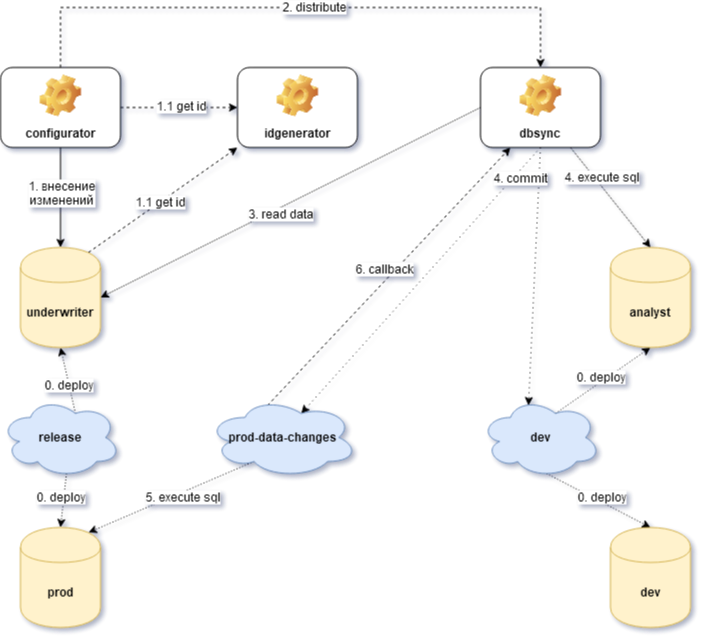

The diagram above was exported from draw.io. Its source (the exported page's mxGraphModel, read from the mxfile embedded in the PNG):
<mxGraphModel dx="975" dy="1727" grid="1" gridSize="10" guides="1" tooltips="1" connect="1" arrows="1" fold="1" page="1" pageScale="1" pageWidth="850" pageHeight="1100" math="0" shadow="0">
  <root>
    <mxCell id="OYpT3LKmDxw_NjRxfUL_-0" />
    <mxCell id="OYpT3LKmDxw_NjRxfUL_-1" parent="OYpT3LKmDxw_NjRxfUL_-0" />
    <mxCell id="tgIJ9epsGE0MjYh0CSli-0" style="edgeStyle=none;rounded=0;orthogonalLoop=1;jettySize=auto;html=1;exitX=0.55;exitY=0.95;exitDx=0;exitDy=0;exitPerimeter=0;entryX=0.5;entryY=0;entryDx=0;entryDy=0;dashed=1;dashPattern=1 2;" parent="OYpT3LKmDxw_NjRxfUL_-1" source="tgIJ9epsGE0MjYh0CSli-8" target="tgIJ9epsGE0MjYh0CSli-36" edge="1">
      <mxGeometry relative="1" as="geometry" />
    </mxCell>
    <mxCell id="tgIJ9epsGE0MjYh0CSli-1" value="0. deploy" style="text;html=1;align=center;verticalAlign=middle;resizable=0;points=[];labelBackgroundColor=#ffffff;" parent="tgIJ9epsGE0MjYh0CSli-0" vertex="1" connectable="0">
      <mxGeometry x="-0.2535" y="1" relative="1" as="geometry">
        <mxPoint x="14.49" y="4.609999999999999" as="offset" />
      </mxGeometry>
    </mxCell>
    <mxCell id="tgIJ9epsGE0MjYh0CSli-2" style="edgeStyle=none;rounded=0;orthogonalLoop=1;jettySize=auto;html=1;exitX=0.55;exitY=0.95;exitDx=0;exitDy=0;exitPerimeter=0;entryX=0.5;entryY=0;entryDx=0;entryDy=0;dashed=1;dashPattern=1 2;" parent="OYpT3LKmDxw_NjRxfUL_-1" source="tgIJ9epsGE0MjYh0CSli-37" target="tgIJ9epsGE0MjYh0CSli-14" edge="1">
      <mxGeometry relative="1" as="geometry" />
    </mxCell>
    <mxCell id="tgIJ9epsGE0MjYh0CSli-3" value="0. deploy" style="text;html=1;align=center;verticalAlign=middle;resizable=0;points=[];labelBackgroundColor=#ffffff;" parent="tgIJ9epsGE0MjYh0CSli-2" vertex="1" connectable="0">
      <mxGeometry x="-0.1621" y="-1" relative="1" as="geometry">
        <mxPoint x="-2.469999999999999" y="1.25" as="offset" />
      </mxGeometry>
    </mxCell>
    <mxCell id="tgIJ9epsGE0MjYh0CSli-4" style="edgeStyle=none;rounded=0;orthogonalLoop=1;jettySize=auto;html=1;exitX=0.625;exitY=0.2;exitDx=0;exitDy=0;exitPerimeter=0;entryX=0.5;entryY=1;entryDx=0;entryDy=0;dashed=1;dashPattern=1 2;" parent="OYpT3LKmDxw_NjRxfUL_-1" source="tgIJ9epsGE0MjYh0CSli-37" target="tgIJ9epsGE0MjYh0CSli-11" edge="1">
      <mxGeometry relative="1" as="geometry" />
    </mxCell>
    <mxCell id="tgIJ9epsGE0MjYh0CSli-5" value="0. deploy" style="text;html=1;align=center;verticalAlign=middle;resizable=0;points=[];labelBackgroundColor=#ffffff;" parent="tgIJ9epsGE0MjYh0CSli-4" vertex="1" connectable="0">
      <mxGeometry x="-0.1555" y="1" relative="1" as="geometry">
        <mxPoint as="offset" />
      </mxGeometry>
    </mxCell>
    <mxCell id="tgIJ9epsGE0MjYh0CSli-6" style="edgeStyle=none;rounded=0;orthogonalLoop=1;jettySize=auto;html=1;exitX=0.625;exitY=0.2;exitDx=0;exitDy=0;exitPerimeter=0;entryX=0.5;entryY=1;entryDx=0;entryDy=0;dashed=1;dashPattern=1 2;" parent="OYpT3LKmDxw_NjRxfUL_-1" source="tgIJ9epsGE0MjYh0CSli-8" target="tgIJ9epsGE0MjYh0CSli-12" edge="1">
      <mxGeometry relative="1" as="geometry" />
    </mxCell>
    <mxCell id="tgIJ9epsGE0MjYh0CSli-7" value="0. deploy" style="text;html=1;align=center;verticalAlign=middle;resizable=0;points=[];labelBackgroundColor=#ffffff;" parent="tgIJ9epsGE0MjYh0CSli-6" vertex="1" connectable="0">
      <mxGeometry x="0.1947" y="3" relative="1" as="geometry">
        <mxPoint x="-9.96" y="4.92" as="offset" />
      </mxGeometry>
    </mxCell>
    <mxCell id="tgIJ9epsGE0MjYh0CSli-8" value="&lt;b&gt;dev&lt;/b&gt;" style="ellipse;shape=cloud;whiteSpace=wrap;html=1;fillColor=#dae8fc;strokeColor=#6c8ebf;" parent="OYpT3LKmDxw_NjRxfUL_-1" vertex="1">
      <mxGeometry x="800" y="90" width="120" height="80" as="geometry" />
    </mxCell>
    <mxCell id="tgIJ9epsGE0MjYh0CSli-9" style="edgeStyle=none;rounded=0;orthogonalLoop=1;jettySize=auto;html=1;exitX=0.85;exitY=0.05;exitDx=0;exitDy=0;exitPerimeter=0;entryX=0;entryY=1;entryDx=0;entryDy=0;dashed=1;" parent="OYpT3LKmDxw_NjRxfUL_-1" source="tgIJ9epsGE0MjYh0CSli-11" target="tgIJ9epsGE0MjYh0CSli-23" edge="1">
      <mxGeometry relative="1" as="geometry" />
    </mxCell>
    <mxCell id="tgIJ9epsGE0MjYh0CSli-10" value="1.1 get id" style="text;html=1;align=center;verticalAlign=middle;resizable=0;points=[];labelBackgroundColor=#ffffff;" parent="tgIJ9epsGE0MjYh0CSli-9" vertex="1" connectable="0">
      <mxGeometry x="0.4403" y="-3" relative="1" as="geometry">
        <mxPoint x="-37.18" y="22.68" as="offset" />
      </mxGeometry>
    </mxCell>
    <mxCell id="tgIJ9epsGE0MjYh0CSli-11" value="&lt;div&gt;&lt;b&gt;underwriter&lt;/b&gt;&lt;/div&gt;" style="shape=cylinder;whiteSpace=wrap;html=1;boundedLbl=1;backgroundOutline=1;fillColor=#fff2cc;strokeColor=#d6b656;" parent="OYpT3LKmDxw_NjRxfUL_-1" vertex="1">
      <mxGeometry x="340" y="-60" width="80" height="100" as="geometry" />
    </mxCell>
    <mxCell id="tgIJ9epsGE0MjYh0CSli-12" value="&lt;div&gt;&lt;b&gt;analyst&lt;/b&gt;&lt;/div&gt;" style="shape=cylinder;whiteSpace=wrap;html=1;boundedLbl=1;backgroundOutline=1;fillColor=#fff2cc;strokeColor=#d6b656;" parent="OYpT3LKmDxw_NjRxfUL_-1" vertex="1">
      <mxGeometry x="930" y="-60" width="80" height="100" as="geometry" />
    </mxCell>
    <mxCell id="tgIJ9epsGE0MjYh0CSli-14" value="&lt;div&gt;&lt;b&gt;prod&lt;/b&gt;&lt;/div&gt;" style="shape=cylinder;whiteSpace=wrap;html=1;boundedLbl=1;backgroundOutline=1;fillColor=#fff2cc;strokeColor=#d6b656;" parent="OYpT3LKmDxw_NjRxfUL_-1" vertex="1">
      <mxGeometry x="340" y="220" width="80" height="100" as="geometry" />
    </mxCell>
    <mxCell id="tgIJ9epsGE0MjYh0CSli-15" style="rounded=0;orthogonalLoop=1;jettySize=auto;html=1;exitX=0.5;exitY=1;exitDx=0;exitDy=0;entryX=0.625;entryY=0.2;entryDx=0;entryDy=0;entryPerimeter=0;dashed=1;dashPattern=1 4;" parent="OYpT3LKmDxw_NjRxfUL_-1" source="tgIJ9epsGE0MjYh0CSli-22" target="tgIJ9epsGE0MjYh0CSli-28" edge="1">
      <mxGeometry relative="1" as="geometry" />
    </mxCell>
    <mxCell id="tgIJ9epsGE0MjYh0CSli-16" style="edgeStyle=none;rounded=0;orthogonalLoop=1;jettySize=auto;html=1;exitX=0.5;exitY=1;exitDx=0;exitDy=0;entryX=0.4;entryY=0.1;entryDx=0;entryDy=0;entryPerimeter=0;dashed=1;dashPattern=1 4;" parent="OYpT3LKmDxw_NjRxfUL_-1" source="tgIJ9epsGE0MjYh0CSli-22" target="tgIJ9epsGE0MjYh0CSli-8" edge="1">
      <mxGeometry relative="1" as="geometry" />
    </mxCell>
    <mxCell id="tgIJ9epsGE0MjYh0CSli-17" value="4. commit" style="text;html=1;align=center;verticalAlign=middle;resizable=0;points=[];labelBackgroundColor=#ffffff;" parent="tgIJ9epsGE0MjYh0CSli-16" vertex="1" connectable="0">
      <mxGeometry x="-0.071" y="-1" relative="1" as="geometry">
        <mxPoint x="-13.43" y="-89.82000000000002" as="offset" />
      </mxGeometry>
    </mxCell>
    <mxCell id="tgIJ9epsGE0MjYh0CSli-18" style="edgeStyle=none;rounded=0;orthogonalLoop=1;jettySize=auto;html=1;exitX=0.75;exitY=1;exitDx=0;exitDy=0;entryX=0.5;entryY=0;entryDx=0;entryDy=0;dashed=1;dashPattern=1 1;startArrow=none;startFill=0;" parent="OYpT3LKmDxw_NjRxfUL_-1" source="tgIJ9epsGE0MjYh0CSli-22" target="tgIJ9epsGE0MjYh0CSli-12" edge="1">
      <mxGeometry relative="1" as="geometry" />
    </mxCell>
    <mxCell id="tgIJ9epsGE0MjYh0CSli-19" value="4. execute sql" style="text;html=1;align=center;verticalAlign=middle;resizable=0;points=[];labelBackgroundColor=#ffffff;" parent="tgIJ9epsGE0MjYh0CSli-18" vertex="1" connectable="0">
      <mxGeometry x="-0.0897" y="3" relative="1" as="geometry">
        <mxPoint x="-8.57" y="-13.419999999999987" as="offset" />
      </mxGeometry>
    </mxCell>
    <mxCell id="tgIJ9epsGE0MjYh0CSli-20" style="rounded=0;orthogonalLoop=1;jettySize=auto;html=1;exitX=0;exitY=0.5;exitDx=0;exitDy=0;entryX=1;entryY=0.5;entryDx=0;entryDy=0;dashed=1;startArrow=none;startFill=0;dashPattern=1 1;" parent="OYpT3LKmDxw_NjRxfUL_-1" source="tgIJ9epsGE0MjYh0CSli-22" target="tgIJ9epsGE0MjYh0CSli-11" edge="1">
      <mxGeometry relative="1" as="geometry" />
    </mxCell>
    <mxCell id="tgIJ9epsGE0MjYh0CSli-21" value="3. read data" style="text;html=1;align=center;verticalAlign=middle;resizable=0;points=[];labelBackgroundColor=#ffffff;" parent="tgIJ9epsGE0MjYh0CSli-20" vertex="1" connectable="0">
      <mxGeometry x="-0.6301" y="1" relative="1" as="geometry">
        <mxPoint x="-130.46" y="70.43" as="offset" />
      </mxGeometry>
    </mxCell>
    <mxCell id="tgIJ9epsGE0MjYh0CSli-22" value="dbsync" style="label;whiteSpace=wrap;html=1;align=center;verticalAlign=bottom;spacingLeft=0;spacingBottom=4;imageAlign=center;imageVerticalAlign=top;image=img/clipart/Gear_128x128.png" parent="OYpT3LKmDxw_NjRxfUL_-1" vertex="1">
      <mxGeometry x="800" y="-240" width="120" height="80" as="geometry" />
    </mxCell>
    <mxCell id="tgIJ9epsGE0MjYh0CSli-23" value="idgenerator" style="label;whiteSpace=wrap;html=1;align=center;verticalAlign=bottom;spacingLeft=0;spacingBottom=4;imageAlign=center;imageVerticalAlign=top;image=img/clipart/Gear_128x128.png" parent="OYpT3LKmDxw_NjRxfUL_-1" vertex="1">
      <mxGeometry x="557" y="-240" width="120" height="80" as="geometry" />
    </mxCell>
    <mxCell id="tgIJ9epsGE0MjYh0CSli-24" style="edgeStyle=none;rounded=0;orthogonalLoop=1;jettySize=auto;html=1;exitX=0.31;exitY=0.8;exitDx=0;exitDy=0;exitPerimeter=0;entryX=0.85;entryY=0.05;entryDx=0;entryDy=0;entryPerimeter=0;dashed=1;dashPattern=1 2;" parent="OYpT3LKmDxw_NjRxfUL_-1" source="tgIJ9epsGE0MjYh0CSli-28" target="tgIJ9epsGE0MjYh0CSli-14" edge="1">
      <mxGeometry relative="1" as="geometry" />
    </mxCell>
    <mxCell id="tgIJ9epsGE0MjYh0CSli-25" value="5. execute sql" style="text;html=1;align=center;verticalAlign=middle;resizable=0;points=[];labelBackgroundColor=#ffffff;" parent="tgIJ9epsGE0MjYh0CSli-24" vertex="1" connectable="0">
      <mxGeometry x="-0.1098" y="4" relative="1" as="geometry">
        <mxPoint as="offset" />
      </mxGeometry>
    </mxCell>
    <mxCell id="tgIJ9epsGE0MjYh0CSli-26" style="rounded=0;orthogonalLoop=1;jettySize=auto;html=1;exitX=0.4;exitY=0.1;exitDx=0;exitDy=0;exitPerimeter=0;entryX=0.25;entryY=1;entryDx=0;entryDy=0;dashed=1;" parent="OYpT3LKmDxw_NjRxfUL_-1" source="tgIJ9epsGE0MjYh0CSli-28" target="tgIJ9epsGE0MjYh0CSli-22" edge="1">
      <mxGeometry relative="1" as="geometry" />
    </mxCell>
    <mxCell id="tgIJ9epsGE0MjYh0CSli-27" value="6. callback" style="text;html=1;align=center;verticalAlign=middle;resizable=0;points=[];labelBackgroundColor=#ffffff;" parent="tgIJ9epsGE0MjYh0CSli-26" vertex="1" connectable="0">
      <mxGeometry x="-0.0349" y="-2" relative="1" as="geometry">
        <mxPoint x="-2" y="-13" as="offset" />
      </mxGeometry>
    </mxCell>
    <mxCell id="tgIJ9epsGE0MjYh0CSli-28" value="&lt;b&gt;prod-data-changes&lt;/b&gt;" style="ellipse;shape=cloud;whiteSpace=wrap;html=1;fillColor=#dae8fc;strokeColor=#6c8ebf;" parent="OYpT3LKmDxw_NjRxfUL_-1" vertex="1">
      <mxGeometry x="527" y="90" width="150" height="80" as="geometry" />
    </mxCell>
    <mxCell id="tgIJ9epsGE0MjYh0CSli-29" style="edgeStyle=none;rounded=0;orthogonalLoop=1;jettySize=auto;html=1;exitX=0.5;exitY=1;exitDx=0;exitDy=0;entryX=0.5;entryY=0;entryDx=0;entryDy=0;" parent="OYpT3LKmDxw_NjRxfUL_-1" source="tgIJ9epsGE0MjYh0CSli-35" target="tgIJ9epsGE0MjYh0CSli-11" edge="1">
      <mxGeometry relative="1" as="geometry" />
    </mxCell>
    <mxCell id="tgIJ9epsGE0MjYh0CSli-30" value="&lt;div&gt;1. внесение&lt;/div&gt;&lt;div&gt;изменений&lt;br&gt;&lt;/div&gt;" style="text;html=1;align=center;verticalAlign=middle;resizable=0;points=[];labelBackgroundColor=#ffffff;" parent="tgIJ9epsGE0MjYh0CSli-29" vertex="1" connectable="0">
      <mxGeometry x="-0.5167" y="-2" relative="1" as="geometry">
        <mxPoint x="2" y="21" as="offset" />
      </mxGeometry>
    </mxCell>
    <mxCell id="tgIJ9epsGE0MjYh0CSli-31" style="edgeStyle=none;rounded=0;orthogonalLoop=1;jettySize=auto;html=1;exitX=1;exitY=0.5;exitDx=0;exitDy=0;dashed=1;" parent="OYpT3LKmDxw_NjRxfUL_-1" source="tgIJ9epsGE0MjYh0CSli-35" target="tgIJ9epsGE0MjYh0CSli-23" edge="1">
      <mxGeometry relative="1" as="geometry" />
    </mxCell>
    <mxCell id="tgIJ9epsGE0MjYh0CSli-32" value="1.1 get id" style="text;html=1;align=center;verticalAlign=middle;resizable=0;points=[];labelBackgroundColor=#ffffff;" parent="tgIJ9epsGE0MjYh0CSli-31" vertex="1" connectable="0">
      <mxGeometry x="-0.1966" y="2" relative="1" as="geometry">
        <mxPoint x="13" as="offset" />
      </mxGeometry>
    </mxCell>
    <mxCell id="tgIJ9epsGE0MjYh0CSli-33" style="edgeStyle=orthogonalEdgeStyle;rounded=0;orthogonalLoop=1;jettySize=auto;html=1;exitX=0.5;exitY=0;exitDx=0;exitDy=0;dashed=1;" parent="OYpT3LKmDxw_NjRxfUL_-1" source="tgIJ9epsGE0MjYh0CSli-35" target="tgIJ9epsGE0MjYh0CSli-22" edge="1">
      <mxGeometry relative="1" as="geometry">
        <Array as="points">
          <mxPoint x="380" y="-300" />
          <mxPoint x="860" y="-300" />
        </Array>
      </mxGeometry>
    </mxCell>
    <mxCell id="tgIJ9epsGE0MjYh0CSli-34" value="2. distribute" style="text;html=1;align=center;verticalAlign=middle;resizable=0;points=[];labelBackgroundColor=#ffffff;" parent="tgIJ9epsGE0MjYh0CSli-33" vertex="1" connectable="0">
      <mxGeometry x="0.0433" y="1" relative="1" as="geometry">
        <mxPoint as="offset" />
      </mxGeometry>
    </mxCell>
    <mxCell id="tgIJ9epsGE0MjYh0CSli-35" value="configurator" style="label;whiteSpace=wrap;html=1;align=center;verticalAlign=bottom;spacingLeft=0;spacingBottom=4;imageAlign=center;imageVerticalAlign=top;image=img/clipart/Gear_128x128.png" parent="OYpT3LKmDxw_NjRxfUL_-1" vertex="1">
      <mxGeometry x="320" y="-240" width="120" height="80" as="geometry" />
    </mxCell>
    <mxCell id="tgIJ9epsGE0MjYh0CSli-36" value="&lt;div&gt;&lt;b&gt;dev&lt;/b&gt;&lt;/div&gt;" style="shape=cylinder;whiteSpace=wrap;html=1;boundedLbl=1;backgroundOutline=1;fillColor=#fff2cc;strokeColor=#d6b656;" parent="OYpT3LKmDxw_NjRxfUL_-1" vertex="1">
      <mxGeometry x="930" y="220" width="80" height="100" as="geometry" />
    </mxCell>
    <mxCell id="tgIJ9epsGE0MjYh0CSli-37" value="&lt;b&gt;release&lt;/b&gt;" style="ellipse;shape=cloud;whiteSpace=wrap;html=1;fillColor=#dae8fc;strokeColor=#6c8ebf;" parent="OYpT3LKmDxw_NjRxfUL_-1" vertex="1">
      <mxGeometry x="320" y="90" width="120" height="80" as="geometry" />
    </mxCell>
  </root>
</mxGraphModel>